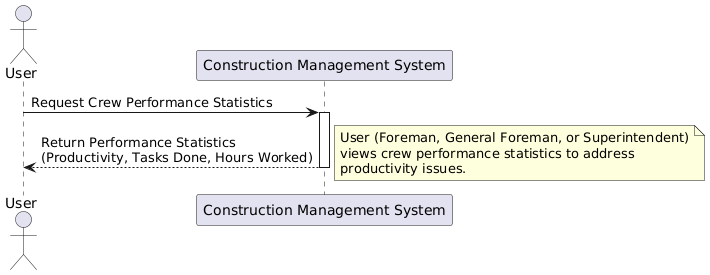

The diagram above was rendered by PlantUML. Its source (embedded in the PNG):
@startuml
actor "User" as User
participant "Construction Management System" as System

User -> System: Request Crew Performance Statistics
activate System
System --> User: Return Performance Statistics\n(Productivity, Tasks Done, Hours Worked)
deactivate System

note right
  User (Foreman, General Foreman, or Superintendent)
  views crew performance statistics to address
  productivity issues.
end note
@enduml